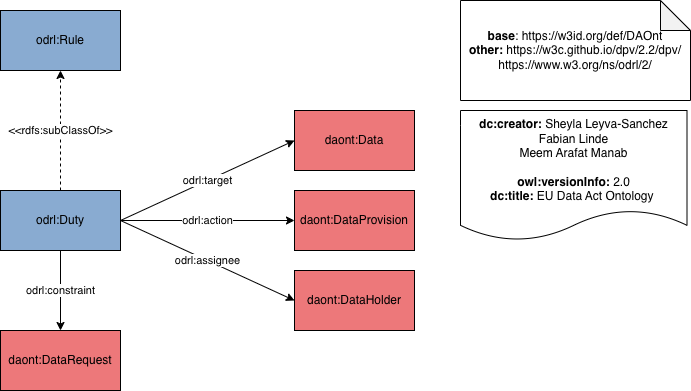

The diagram above was exported from draw.io. Its source (the exported page's mxGraphModel, read from the mxfile embedded in the PNG):
<mxGraphModel dx="946" dy="732" grid="1" gridSize="10" guides="1" tooltips="1" connect="1" arrows="1" fold="1" page="1" pageScale="1" pageWidth="827" pageHeight="1169" math="0" shadow="0">
  <root>
    <mxCell id="0" />
    <mxCell id="1" parent="0" />
    <mxCell id="Jnudwcnfk85d0o9gI4zJ-7" value="&amp;lt;&amp;lt;rdfs:subClassOf&amp;gt;&amp;gt;" style="edgeStyle=orthogonalEdgeStyle;rounded=0;orthogonalLoop=1;jettySize=auto;html=1;exitX=0.5;exitY=0;exitDx=0;exitDy=0;entryX=0.5;entryY=1;entryDx=0;entryDy=0;dashed=1;" parent="1" source="Jnudwcnfk85d0o9gI4zJ-1" target="Jnudwcnfk85d0o9gI4zJ-2" edge="1">
      <mxGeometry relative="1" as="geometry" />
    </mxCell>
    <mxCell id="Jnudwcnfk85d0o9gI4zJ-8" value="odrl:target" style="rounded=0;orthogonalLoop=1;jettySize=auto;html=1;exitX=1;exitY=0.5;exitDx=0;exitDy=0;entryX=0;entryY=0.5;entryDx=0;entryDy=0;" parent="1" source="Jnudwcnfk85d0o9gI4zJ-1" target="Jnudwcnfk85d0o9gI4zJ-6" edge="1">
      <mxGeometry relative="1" as="geometry" />
    </mxCell>
    <mxCell id="Jnudwcnfk85d0o9gI4zJ-9" value="odrl:action" style="edgeStyle=orthogonalEdgeStyle;rounded=0;orthogonalLoop=1;jettySize=auto;html=1;exitX=1;exitY=0.5;exitDx=0;exitDy=0;entryX=0;entryY=0.5;entryDx=0;entryDy=0;" parent="1" source="Jnudwcnfk85d0o9gI4zJ-1" target="Jnudwcnfk85d0o9gI4zJ-4" edge="1">
      <mxGeometry relative="1" as="geometry" />
    </mxCell>
    <mxCell id="Jnudwcnfk85d0o9gI4zJ-10" value="odrl:assignee" style="rounded=0;orthogonalLoop=1;jettySize=auto;html=1;exitX=1;exitY=0.5;exitDx=0;exitDy=0;entryX=0;entryY=0.5;entryDx=0;entryDy=0;" parent="1" source="Jnudwcnfk85d0o9gI4zJ-1" target="Jnudwcnfk85d0o9gI4zJ-3" edge="1">
      <mxGeometry relative="1" as="geometry" />
    </mxCell>
    <mxCell id="Jnudwcnfk85d0o9gI4zJ-11" value="odrl:constraint" style="edgeStyle=orthogonalEdgeStyle;rounded=0;orthogonalLoop=1;jettySize=auto;html=1;exitX=0.5;exitY=1;exitDx=0;exitDy=0;entryX=0.5;entryY=0;entryDx=0;entryDy=0;" parent="1" source="Jnudwcnfk85d0o9gI4zJ-1" target="Jnudwcnfk85d0o9gI4zJ-5" edge="1">
      <mxGeometry relative="1" as="geometry" />
    </mxCell>
    <mxCell id="Jnudwcnfk85d0o9gI4zJ-1" value="odrl:Duty" style="rounded=0;whiteSpace=wrap;html=1;fillColor=#89ABD1;" parent="1" vertex="1">
      <mxGeometry x="120" y="340" width="120" height="60" as="geometry" />
    </mxCell>
    <mxCell id="Jnudwcnfk85d0o9gI4zJ-2" value="odrl:Rule" style="rounded=0;whiteSpace=wrap;html=1;fillColor=#89ABD1;" parent="1" vertex="1">
      <mxGeometry x="120" y="160" width="120" height="60" as="geometry" />
    </mxCell>
    <mxCell id="Jnudwcnfk85d0o9gI4zJ-3" value="daont:DataHolder" style="rounded=0;whiteSpace=wrap;html=1;fillColor=#ED787A;" parent="1" vertex="1">
      <mxGeometry x="414" y="420" width="120" height="60" as="geometry" />
    </mxCell>
    <mxCell id="Jnudwcnfk85d0o9gI4zJ-4" value="daont:DataProvision" style="rounded=0;whiteSpace=wrap;html=1;fillColor=#ED787A;" parent="1" vertex="1">
      <mxGeometry x="414" y="340" width="120" height="60" as="geometry" />
    </mxCell>
    <mxCell id="Jnudwcnfk85d0o9gI4zJ-5" value="daont:DataRequest" style="rounded=0;whiteSpace=wrap;html=1;fillColor=#ED787A;" parent="1" vertex="1">
      <mxGeometry x="120" y="480" width="120" height="60" as="geometry" />
    </mxCell>
    <mxCell id="Jnudwcnfk85d0o9gI4zJ-6" value="daont:Data" style="rounded=0;whiteSpace=wrap;html=1;fillColor=#ED787A;" parent="1" vertex="1">
      <mxGeometry x="414" y="260" width="120" height="60" as="geometry" />
    </mxCell>
    <mxCell id="7eSsS1mGjttZqugqj4ea-2" value="&lt;div&gt;&lt;b&gt;dc:creator:&lt;/b&gt;&amp;nbsp;Sheyla Leyva-Sanchez&lt;/div&gt;&lt;div&gt;Fabian Linde&lt;/div&gt;&lt;div&gt;Meem Arafat Manab&lt;/div&gt;&lt;div&gt;&lt;br&gt;&lt;/div&gt;&lt;div&gt;&lt;b&gt;owl:versionInfo:&lt;/b&gt;&amp;nbsp;2.0&lt;/div&gt;&lt;div&gt;&lt;b&gt;dc:title:&amp;nbsp;&lt;/b&gt;&lt;span style=&quot;background-color: light-dark(rgb(255, 255, 255), rgb(18, 18, 18));&quot;&gt;EU Data Act Ontology&lt;/span&gt;&lt;b style=&quot;background-color: light-dark(rgb(255, 255, 255), rgb(18, 18, 18)); color: light-dark(rgb(0, 0, 0), rgb(237, 237, 237));&quot;&gt;&amp;nbsp;&lt;/b&gt;&lt;/div&gt;" style="shape=document;whiteSpace=wrap;html=1;boundedLbl=1;labelBackgroundColor=#ffffff;strokeColor=#000000;fontSize=12;fontColor=#000000;size=0.23333333333333334;" vertex="1" parent="1">
      <mxGeometry x="580" y="260" width="226.5" height="130" as="geometry" />
    </mxCell>
    <mxCell id="7eSsS1mGjttZqugqj4ea-3" value="&lt;div&gt;&lt;b&gt;base&lt;/b&gt;:&amp;nbsp;&lt;span style=&quot;background-color: transparent;&quot;&gt;https://w3id.org/def/DAOnt&lt;/span&gt;&lt;/div&gt;&lt;div&gt;&lt;b style=&quot;background-color: transparent; color: light-dark(rgb(0, 0, 0), rgb(255, 255, 255));&quot;&gt;other:&lt;/b&gt;&lt;span style=&quot;background-color: transparent; color: light-dark(rgb(0, 0, 0), rgb(255, 255, 255));&quot;&gt;&amp;nbsp;&lt;/span&gt;&lt;span style=&quot;background-color: transparent;&quot;&gt;https://w3c.github.io/dpv/2.2/dpv/&lt;/span&gt;&lt;/div&gt;&lt;div&gt;&lt;span style=&quot;background-color: transparent;&quot;&gt;https://www.w3.org/ns/odrl/2/&lt;/span&gt;&lt;/div&gt;" style="shape=note;whiteSpace=wrap;html=1;backgroundOutline=1;darkOpacity=0.05;" vertex="1" parent="1">
      <mxGeometry x="580" y="150" width="230" height="100" as="geometry" />
    </mxCell>
  </root>
</mxGraphModel>